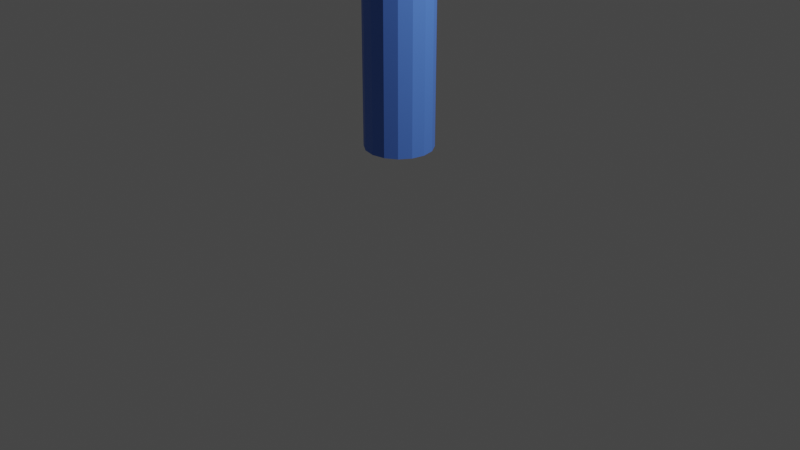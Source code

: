 # Source: StationPillar.blend  (saved by Blender 3.4.6; exported with 4.5.12 LTS)
import bpy
from mathutils import Matrix  # noqa: F401  (used for matrix-valued properties, if any)

bpy.ops.wm.read_factory_settings(use_empty=True)
scene = bpy.context.scene
scene.name = 'Scene'

# ---- collections
col_collection = bpy.data.collections.new('Collection'); scene.collection.children.link(col_collection)

# ---- materials (node trees are filled in below, after node groups)
mat_x = bpy.data.materials.new('柱_青')
mat_x.use_transparent_shadow = False

# ---- material node trees
mat_x.use_nodes = True; mat_x.node_tree.nodes.clear()
_N = mat_x.node_tree.nodes; _L = mat_x.node_tree.links
n0 = _N.new('ShaderNodeBsdfPrincipled'); n0.name = 'プリンシプルBSDF'; n0.location = (10, 300)
n0.distribution = 'GGX'
n0.subsurface_method = 'RANDOM_WALK_SKIN'
n0.inputs[0].default_value = (0.0928, 0.2291, 0.8, 1.0)
n0.inputs[3].default_value = 1.45
n0.inputs[27].default_value = (0.0, 0.0, 0.0, 1.0)
n0.inputs[28].default_value = 1.0
n1 = _N.new('ShaderNodeOutputMaterial'); n1.name = 'マテリアル出力'; n1.location = (300, 300)
_L.new(n0.outputs[0], n1.inputs[0])
n1.is_active_output = True

# ---- world
world_world = bpy.data.worlds.new('World'); scene.world = world_world
world_world.use_nodes = True; world_world.node_tree.nodes.clear()
_N = world_world.node_tree.nodes; _L = world_world.node_tree.links
n0 = _N.new('ShaderNodeOutputWorld'); n0.name = 'World Output'; n0.location = (300, 300)
n1 = _N.new('ShaderNodeBackground'); n1.name = 'Background'; n1.location = (10, 300)
n1.inputs[0].default_value = (0.05088, 0.05088, 0.05088, 1.0)
_L.new(n1.outputs[0], n0.inputs[0])
n0.is_active_output = True
world_world.color = (0.05088, 0.05088, 0.05088)
world_world.use_sun_shadow = False
world_world.sun_shadow_jitter_overblur = 0.0

# ---- cameras
cam_camera = bpy.data.cameras.new('Camera')
cam_camera.clip_end = 100.0
cam_camera.ortho_scale = 7.314

# ---- lights
light_light = bpy.data.lights.new('Light', 'POINT')
light_light.transmission_factor = 0.0
light_light.energy = 1000.0
light_light.shadow_soft_size = 0.1
light_light.shadow_maximum_resolution = 0.006
light_light.use_absolute_resolution = True

# ---- meshes
me_x = bpy.data.meshes.new('円柱')
me_x.from_pydata([(0.0, 0.1, 0.8), (0.0, 0.1, 3.3), (0.03827, 0.09239, 0.8), (0.03827, 0.09239, 3.3), (0.07071, 0.07071, 0.8), (0.07071, 0.07071, 3.3), (0.09239, 0.03827, 0.8), (0.09239, 0.03827, 3.3), (0.1, 0.0, 0.8), (0.1, 0.0, 3.3), (0.09239, -0.03827, 0.8), (0.09239, -0.03827, 3.3), (0.07071, -0.07071, 0.8), (0.07071, -0.07071, 3.3), (0.03827, -0.09239, 0.8), (0.03827, -0.09239, 3.3), (0.0, -0.1, 0.8), (0.0, -0.1, 3.3), (-0.03827, -0.09239, 0.8), (-0.03827, -0.09239, 3.3), (-0.07071, -0.07071, 0.8), (-0.07071, -0.07071, 3.3), (-0.09239, -0.03827, 0.8), (-0.09239, -0.03827, 3.3), (-0.1, 0.0, 0.8), (-0.1, 0.0, 3.3), (-0.09239, 0.03827, 0.8), (-0.09239, 0.03827, 3.3), (-0.07071, 0.07071, 0.8), (-0.07071, 0.07071, 3.3), (-0.03827, 0.09239, 0.8), (-0.03827, 0.09239, 3.3)], [], [(0, 1, 3, 2), (2, 3, 5, 4), (4, 5, 7, 6), (6, 7, 9, 8), (8, 9, 11, 10), (10, 11, 13, 12), (12, 13, 15, 14), (14, 15, 17, 16), (16, 17, 19, 18), (18, 19, 21, 20), (20, 21, 23, 22), (22, 23, 25, 24), (24, 25, 27, 26), (26, 27, 29, 28), (3, 1, 31, 29, 27, 25, 23, 21, 19, 17, 15, 13, 11, 9, 7, 5), (28, 29, 31, 30), (30, 31, 1, 0), (0, 2, 4, 6, 8, 10, 12, 14, 16, 18, 20, 22, 24, 26, 28, 30)])
_uv = me_x.uv_layers.new(name='UVマップ')
_uv.uv.foreach_set('vector', [1.0, 0.5, 1.0, 1.0, 0.9375, 1.0, 0.9375, 0.5, 0.9375, 0.5, 0.9375, 1.0, 0.875, 1.0, 0.875, 0.5, 0.875, 0.5, 0.875, 1.0, 0.8125, 1.0, 0.8125, 0.5, 0.8125, 0.5, 0.8125, 1.0, 0.75, 1.0, 0.75, 0.5, 0.75, 0.5, 0.75, 1.0, 0.6875, 1.0, 0.6875, 0.5, 0.6875, 0.5, 0.6875, 1.0, 0.625, 1.0, 0.625, 0.5, 0.625, 0.5, 0.625, 1.0, 0.5625, 1.0, 0.5625, 0.5, 0.5625, 0.5, 0.5625, 1.0, 0.5, 1.0, 0.5, 0.5, 0.5, 0.5, 0.5, 1.0, 0.4375, 1.0, 0.4375, 0.5, 0.4375, 0.5, 0.4375, 1.0, 0.375, 1.0, 0.375, 0.5, 0.375, 0.5, 0.375, 1.0, 0.3125, 1.0, 0.3125, 0.5, 0.3125, 0.5, 0.3125, 1.0, 0.25, 1.0, 0.25, 0.5, 0.25, 0.5, 0.25, 1.0, 0.1875, 1.0, 0.1875, 0.5, 0.1875, 0.5, 0.1875, 1.0, 0.125, 1.0, 0.125, 0.5, 0.3418, 0.4717, 0.25, 0.49, 0.1582, 0.4717, 0.08029, 0.4197, 0.02827, 0.3418, 0.01, 0.25, 0.02827, 0.1582, 0.08029, 0.08029, 0.1582, 0.02827, 0.25, 0.01, 0.3418, 0.02827, 0.4197, 0.08029, 0.4717, 0.1582, 0.49, 0.25, 0.4717, 0.3418, 0.4197, 0.4197, 0.125, 0.5, 0.125, 1.0, 0.0625, 1.0, 0.0625, 0.5, 0.0625, 0.5, 0.0625, 1.0, 0.0, 1.0, 0.0, 0.5, 0.75, 0.49, 0.8418, 0.4717, 0.9197, 0.4197, 0.9717, 0.3418, 0.99, 0.25, 0.9717, 0.1582, 0.9197, 0.08029, 0.8418, 0.02827, 0.75, 0.01, 0.6582, 0.02827, 0.5803, 0.08029, 0.5283, 0.1582, 0.51, 0.25, 0.5283, 0.3418, 0.5803, 0.4197, 0.6582, 0.4717])
me_x.materials.append(mat_x)
me_x.update()

# ---- objects
ob_light = bpy.data.objects.new('Light', light_light)
ob_camera = bpy.data.objects.new('Camera', cam_camera)
ob_x = bpy.data.objects.new('円柱', me_x)

# ---- transforms, parenting, visibility, modifiers, constraints
ob_light.location = (4.076, 1.005, 5.904)
ob_light.rotation_euler = (0.6503, 0.05522, 1.866)
ob_light.lock_rotations_4d = False
ob_light.empty_display_type = 'ARROWS'
ob_light.color = (0.0, 0.0, 0.0, 0.0)
ob_light.lineart.crease_threshold = 0.0
ob_camera.location = (7.359, -6.926, 4.958)
ob_camera.rotation_euler = (1.109, 0.0, 0.8149)
ob_camera.lock_rotations_4d = False
ob_camera.empty_display_type = 'ARROWS'
ob_camera.color = (0.0, 0.0, 0.0, 0.0)
ob_camera.display_type = 'WIRE'
ob_camera.lineart.crease_threshold = 0.0
ob_x.location = (0.0, 0.0, 0.0)
ob_x.scale = (3.5, 3.5, 1.0)

# ---- collection membership
col_collection.objects.link(ob_light)
col_collection.objects.link(ob_camera)
col_collection.objects.link(ob_x)

# ---- scene / render settings (as saved in the file)
scene.camera = ob_camera
scene.frame_start = 1; scene.frame_end = 250; scene.frame_set(1)
scene.render.engine = 'BLENDER_EEVEE_NEXT'
scene.cycles.sampling_pattern = 'TABULATED_SOBOL'
scene.cycles.use_light_tree = False
scene.view_settings.view_transform = 'Filmic'
bpy.context.view_layer.update()
